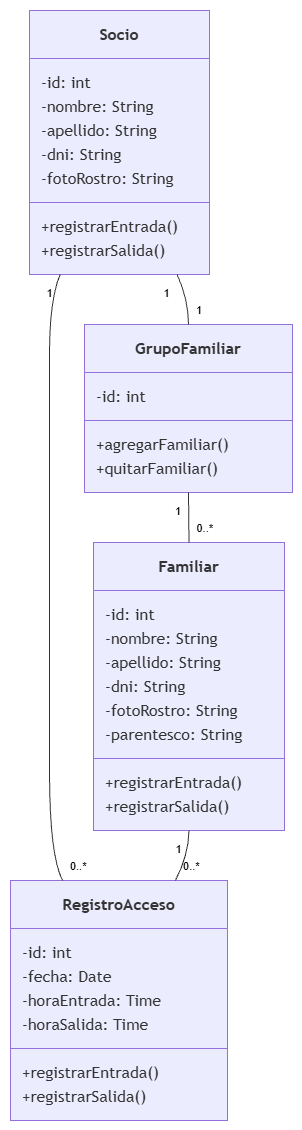

The diagram above was exported from draw.io. Its source (the exported page's mxGraphModel, read from the mxfile embedded in the PNG):
<mxGraphModel dx="1030" dy="623" grid="1" gridSize="10" guides="1" tooltips="1" connect="1" arrows="1" fold="1" page="1" pageScale="1" pageWidth="827" pageHeight="1169" math="0" shadow="0">
  <root>
    <mxCell id="0" />
    <mxCell id="1" parent="0" />
    <UserObject label="" mermaidData="{&#10;  &quot;data&quot;: &quot;classDiagram\n\nclass Socio {\n    -id: int\n    -nombre: String\n    -apellido: String\n    -dni: String\n    -fotoRostro: String\n    +registrarEntrada()\n    +registrarSalida()\n}\n\nclass Familiar {\n    -id: int\n    -nombre: String\n    -apellido: String\n    -dni: String\n    -fotoRostro: String\n    -parentesco: String\n    +registrarEntrada()\n    +registrarSalida()\n}\n\nclass GrupoFamiliar {\n    -id: int\n    +agregarFamiliar()\n    +quitarFamiliar()\n}\n\nclass RegistroAcceso {\n    -id: int\n    -fecha: Date\n    -horaEntrada: Time\n    -horaSalida: Time\n    +registrarEntrada()\n    +registrarSalida()\n}\n\nSocio \&quot;1\&quot; -- \&quot;1\&quot; GrupoFamiliar\nGrupoFamiliar \&quot;1\&quot; -- \&quot;0..*\&quot; Familiar\n\nSocio \&quot;1\&quot; -- \&quot;0..*\&quot; RegistroAcceso\nFamiliar \&quot;1\&quot; -- \&quot;0..*\&quot; RegistroAcceso&quot;,&#10;  &quot;config&quot;: null&#10;}" id="y1RvTPKO7pytrtzsO2Ye-1">
      <mxCell connectable="0" parent="1" style="group;transparentBounds=1;editIcon=1;lockedGroup=0;groupPadding=10;" vertex="1">
        <mxGeometry as="geometry" />
      </mxCell>
    </UserObject>
    <UserObject label="&lt;b&gt;Socio&lt;/b&gt;" mermaidId="n:Socio" mermaidBaseStyle="swimlane;html=1;fontStyle=1;fontSize=16;align=center;verticalAlign=middle;horizontal=1;childLayout=stackLayout;startSize=48;horizontalStack=0;resizeParent=1;resizeParentMax=0;resizeLast=0;collapsible=0;marginTop=12;marginBottom=12;stackSpacing=0;swimlaneFillColor=light-dark(#ECECFF,#1f2020);whiteSpace=wrap;fillColor=light-dark(#ECECFF,#1f2020);strokeColor=light-dark(#9370DB,#cccccc);fontColor=light-dark(#333333,#cccccc);fontFamily=Trebuchet MS,Verdana,Arial,sans-serif;" mermaidBaseValue="&lt;b&gt;Socio&lt;/b&gt;" id="y1RvTPKO7pytrtzsO2Ye-2">
      <mxCell parent="y1RvTPKO7pytrtzsO2Ye-1" style="swimlane;html=1;fontStyle=1;fontSize=16;align=center;verticalAlign=middle;horizontal=1;childLayout=stackLayout;startSize=48;horizontalStack=0;resizeParent=1;resizeParentMax=0;resizeLast=0;collapsible=0;marginTop=12;marginBottom=12;stackSpacing=0;swimlaneFillColor=light-dark(#ECECFF,#1f2020);whiteSpace=wrap;fillColor=light-dark(#ECECFF,#1f2020);strokeColor=light-dark(#9370DB,#cccccc);fontColor=light-dark(#333333,#cccccc);fontFamily=Trebuchet MS,Verdana,Arial,sans-serif;" vertex="1">
        <mxGeometry height="264" width="180" x="49" y="30" as="geometry" />
      </mxCell>
    </UserObject>
    <mxCell id="y1RvTPKO7pytrtzsO2Ye-3" parent="y1RvTPKO7pytrtzsO2Ye-2" style="text;fontSize=16;strokeColor=none;fillColor=none;align=left;verticalAlign=middle;spacingLeft=10;spacingRight=12;spacingBottom=2;overflow=hidden;rotatable=0;points=[[0,0.5],[1,0.5]];portConstraint=eastwest;fontFamily=Trebuchet MS,Verdana,Arial,sans-serif;fontColor=light-dark(#333333,#cccccc);" value="-id: int" vertex="1">
      <mxGeometry height="24" width="180" y="60" as="geometry" />
    </mxCell>
    <mxCell id="y1RvTPKO7pytrtzsO2Ye-4" parent="y1RvTPKO7pytrtzsO2Ye-2" style="text;fontSize=16;strokeColor=none;fillColor=none;align=left;verticalAlign=middle;spacingLeft=10;spacingRight=12;spacingBottom=2;overflow=hidden;rotatable=0;points=[[0,0.5],[1,0.5]];portConstraint=eastwest;fontFamily=Trebuchet MS,Verdana,Arial,sans-serif;fontColor=light-dark(#333333,#cccccc);" value="-nombre: String" vertex="1">
      <mxGeometry height="24" width="180" y="84" as="geometry" />
    </mxCell>
    <mxCell id="y1RvTPKO7pytrtzsO2Ye-5" parent="y1RvTPKO7pytrtzsO2Ye-2" style="text;fontSize=16;strokeColor=none;fillColor=none;align=left;verticalAlign=middle;spacingLeft=10;spacingRight=12;spacingBottom=2;overflow=hidden;rotatable=0;points=[[0,0.5],[1,0.5]];portConstraint=eastwest;fontFamily=Trebuchet MS,Verdana,Arial,sans-serif;fontColor=light-dark(#333333,#cccccc);" value="-apellido: String" vertex="1">
      <mxGeometry height="24" width="180" y="108" as="geometry" />
    </mxCell>
    <mxCell id="y1RvTPKO7pytrtzsO2Ye-6" parent="y1RvTPKO7pytrtzsO2Ye-2" style="text;fontSize=16;strokeColor=none;fillColor=none;align=left;verticalAlign=middle;spacingLeft=10;spacingRight=12;spacingBottom=2;overflow=hidden;rotatable=0;points=[[0,0.5],[1,0.5]];portConstraint=eastwest;fontFamily=Trebuchet MS,Verdana,Arial,sans-serif;fontColor=light-dark(#333333,#cccccc);" value="-dni: String" vertex="1">
      <mxGeometry height="24" width="180" y="132" as="geometry" />
    </mxCell>
    <mxCell id="y1RvTPKO7pytrtzsO2Ye-7" parent="y1RvTPKO7pytrtzsO2Ye-2" style="text;fontSize=16;strokeColor=none;fillColor=none;align=left;verticalAlign=middle;spacingLeft=10;spacingRight=12;spacingBottom=2;overflow=hidden;rotatable=0;points=[[0,0.5],[1,0.5]];portConstraint=eastwest;fontFamily=Trebuchet MS,Verdana,Arial,sans-serif;fontColor=light-dark(#333333,#cccccc);" value="-fotoRostro: String" vertex="1">
      <mxGeometry height="24" width="180" y="156" as="geometry" />
    </mxCell>
    <mxCell id="y1RvTPKO7pytrtzsO2Ye-8" parent="y1RvTPKO7pytrtzsO2Ye-2" style="line;strokeWidth=1;fillColor=none;spacingLeft=3;spacingRight=3;rotatable=0;points=[];strokeColor=inherit;" vertex="1">
      <mxGeometry height="24" width="180" y="180" as="geometry" />
    </mxCell>
    <mxCell id="y1RvTPKO7pytrtzsO2Ye-9" parent="y1RvTPKO7pytrtzsO2Ye-2" style="text;fontSize=16;strokeColor=none;fillColor=none;align=left;verticalAlign=middle;spacingLeft=10;spacingRight=12;spacingBottom=2;overflow=hidden;rotatable=0;points=[[0,0.5],[1,0.5]];portConstraint=eastwest;fontFamily=Trebuchet MS,Verdana,Arial,sans-serif;fontColor=light-dark(#333333,#cccccc);" value="+registrarEntrada()" vertex="1">
      <mxGeometry height="24" width="180" y="204" as="geometry" />
    </mxCell>
    <mxCell id="y1RvTPKO7pytrtzsO2Ye-10" parent="y1RvTPKO7pytrtzsO2Ye-2" style="text;fontSize=16;strokeColor=none;fillColor=none;align=left;verticalAlign=middle;spacingLeft=10;spacingRight=12;spacingBottom=2;overflow=hidden;rotatable=0;points=[[0,0.5],[1,0.5]];portConstraint=eastwest;fontFamily=Trebuchet MS,Verdana,Arial,sans-serif;fontColor=light-dark(#333333,#cccccc);" value="+registrarSalida()" vertex="1">
      <mxGeometry height="24" width="180" y="228" as="geometry" />
    </mxCell>
    <UserObject label="&lt;b&gt;Familiar&lt;/b&gt;" mermaidId="n:Familiar" mermaidBaseStyle="swimlane;html=1;fontStyle=1;fontSize=16;align=center;verticalAlign=middle;horizontal=1;childLayout=stackLayout;startSize=48;horizontalStack=0;resizeParent=1;resizeParentMax=0;resizeLast=0;collapsible=0;marginTop=12;marginBottom=12;stackSpacing=0;swimlaneFillColor=light-dark(#ECECFF,#1f2020);whiteSpace=wrap;fillColor=light-dark(#ECECFF,#1f2020);strokeColor=light-dark(#9370DB,#cccccc);fontColor=light-dark(#333333,#cccccc);fontFamily=Trebuchet MS,Verdana,Arial,sans-serif;" mermaidBaseValue="&lt;b&gt;Familiar&lt;/b&gt;" id="y1RvTPKO7pytrtzsO2Ye-11">
      <mxCell parent="y1RvTPKO7pytrtzsO2Ye-1" style="swimlane;html=1;fontStyle=1;fontSize=16;align=center;verticalAlign=middle;horizontal=1;childLayout=stackLayout;startSize=48;horizontalStack=0;resizeParent=1;resizeParentMax=0;resizeLast=0;collapsible=0;marginTop=12;marginBottom=12;stackSpacing=0;swimlaneFillColor=light-dark(#ECECFF,#1f2020);whiteSpace=wrap;fillColor=light-dark(#ECECFF,#1f2020);strokeColor=light-dark(#9370DB,#cccccc);fontColor=light-dark(#333333,#cccccc);fontFamily=Trebuchet MS,Verdana,Arial,sans-serif;" vertex="1">
        <mxGeometry height="288" width="191" x="113" y="562" as="geometry" />
      </mxCell>
    </UserObject>
    <mxCell id="y1RvTPKO7pytrtzsO2Ye-12" parent="y1RvTPKO7pytrtzsO2Ye-11" style="text;fontSize=16;strokeColor=none;fillColor=none;align=left;verticalAlign=middle;spacingLeft=10;spacingRight=12;spacingBottom=2;overflow=hidden;rotatable=0;points=[[0,0.5],[1,0.5]];portConstraint=eastwest;fontFamily=Trebuchet MS,Verdana,Arial,sans-serif;fontColor=light-dark(#333333,#cccccc);" value="-id: int" vertex="1">
      <mxGeometry height="24" width="191" y="60" as="geometry" />
    </mxCell>
    <mxCell id="y1RvTPKO7pytrtzsO2Ye-13" parent="y1RvTPKO7pytrtzsO2Ye-11" style="text;fontSize=16;strokeColor=none;fillColor=none;align=left;verticalAlign=middle;spacingLeft=10;spacingRight=12;spacingBottom=2;overflow=hidden;rotatable=0;points=[[0,0.5],[1,0.5]];portConstraint=eastwest;fontFamily=Trebuchet MS,Verdana,Arial,sans-serif;fontColor=light-dark(#333333,#cccccc);" value="-nombre: String" vertex="1">
      <mxGeometry height="24" width="191" y="84" as="geometry" />
    </mxCell>
    <mxCell id="y1RvTPKO7pytrtzsO2Ye-14" parent="y1RvTPKO7pytrtzsO2Ye-11" style="text;fontSize=16;strokeColor=none;fillColor=none;align=left;verticalAlign=middle;spacingLeft=10;spacingRight=12;spacingBottom=2;overflow=hidden;rotatable=0;points=[[0,0.5],[1,0.5]];portConstraint=eastwest;fontFamily=Trebuchet MS,Verdana,Arial,sans-serif;fontColor=light-dark(#333333,#cccccc);" value="-apellido: String" vertex="1">
      <mxGeometry height="24" width="191" y="108" as="geometry" />
    </mxCell>
    <mxCell id="y1RvTPKO7pytrtzsO2Ye-15" parent="y1RvTPKO7pytrtzsO2Ye-11" style="text;fontSize=16;strokeColor=none;fillColor=none;align=left;verticalAlign=middle;spacingLeft=10;spacingRight=12;spacingBottom=2;overflow=hidden;rotatable=0;points=[[0,0.5],[1,0.5]];portConstraint=eastwest;fontFamily=Trebuchet MS,Verdana,Arial,sans-serif;fontColor=light-dark(#333333,#cccccc);" value="-dni: String" vertex="1">
      <mxGeometry height="24" width="191" y="132" as="geometry" />
    </mxCell>
    <mxCell id="y1RvTPKO7pytrtzsO2Ye-16" parent="y1RvTPKO7pytrtzsO2Ye-11" style="text;fontSize=16;strokeColor=none;fillColor=none;align=left;verticalAlign=middle;spacingLeft=10;spacingRight=12;spacingBottom=2;overflow=hidden;rotatable=0;points=[[0,0.5],[1,0.5]];portConstraint=eastwest;fontFamily=Trebuchet MS,Verdana,Arial,sans-serif;fontColor=light-dark(#333333,#cccccc);" value="-fotoRostro: String" vertex="1">
      <mxGeometry height="24" width="191" y="156" as="geometry" />
    </mxCell>
    <mxCell id="y1RvTPKO7pytrtzsO2Ye-17" parent="y1RvTPKO7pytrtzsO2Ye-11" style="text;fontSize=16;strokeColor=none;fillColor=none;align=left;verticalAlign=middle;spacingLeft=10;spacingRight=12;spacingBottom=2;overflow=hidden;rotatable=0;points=[[0,0.5],[1,0.5]];portConstraint=eastwest;fontFamily=Trebuchet MS,Verdana,Arial,sans-serif;fontColor=light-dark(#333333,#cccccc);" value="-parentesco: String" vertex="1">
      <mxGeometry height="24" width="191" y="180" as="geometry" />
    </mxCell>
    <mxCell id="y1RvTPKO7pytrtzsO2Ye-18" parent="y1RvTPKO7pytrtzsO2Ye-11" style="line;strokeWidth=1;fillColor=none;spacingLeft=3;spacingRight=3;rotatable=0;points=[];strokeColor=inherit;" vertex="1">
      <mxGeometry height="24" width="191" y="204" as="geometry" />
    </mxCell>
    <mxCell id="y1RvTPKO7pytrtzsO2Ye-19" parent="y1RvTPKO7pytrtzsO2Ye-11" style="text;fontSize=16;strokeColor=none;fillColor=none;align=left;verticalAlign=middle;spacingLeft=10;spacingRight=12;spacingBottom=2;overflow=hidden;rotatable=0;points=[[0,0.5],[1,0.5]];portConstraint=eastwest;fontFamily=Trebuchet MS,Verdana,Arial,sans-serif;fontColor=light-dark(#333333,#cccccc);" value="+registrarEntrada()" vertex="1">
      <mxGeometry height="24" width="191" y="228" as="geometry" />
    </mxCell>
    <mxCell id="y1RvTPKO7pytrtzsO2Ye-20" parent="y1RvTPKO7pytrtzsO2Ye-11" style="text;fontSize=16;strokeColor=none;fillColor=none;align=left;verticalAlign=middle;spacingLeft=10;spacingRight=12;spacingBottom=2;overflow=hidden;rotatable=0;points=[[0,0.5],[1,0.5]];portConstraint=eastwest;fontFamily=Trebuchet MS,Verdana,Arial,sans-serif;fontColor=light-dark(#333333,#cccccc);" value="+registrarSalida()" vertex="1">
      <mxGeometry height="24" width="191" y="252" as="geometry" />
    </mxCell>
    <UserObject label="&lt;b&gt;GrupoFamiliar&lt;/b&gt;" mermaidId="n:GrupoFamiliar" mermaidBaseStyle="swimlane;html=1;fontStyle=1;fontSize=16;align=center;verticalAlign=middle;horizontal=1;childLayout=stackLayout;startSize=48;horizontalStack=0;resizeParent=1;resizeParentMax=0;resizeLast=0;collapsible=0;marginTop=12;marginBottom=12;stackSpacing=0;swimlaneFillColor=light-dark(#ECECFF,#1f2020);whiteSpace=wrap;fillColor=light-dark(#ECECFF,#1f2020);strokeColor=light-dark(#9370DB,#cccccc);fontColor=light-dark(#333333,#cccccc);fontFamily=Trebuchet MS,Verdana,Arial,sans-serif;" mermaidBaseValue="&lt;b&gt;GrupoFamiliar&lt;/b&gt;" id="y1RvTPKO7pytrtzsO2Ye-21">
      <mxCell parent="y1RvTPKO7pytrtzsO2Ye-1" style="swimlane;html=1;fontStyle=1;fontSize=16;align=center;verticalAlign=middle;horizontal=1;childLayout=stackLayout;startSize=48;horizontalStack=0;resizeParent=1;resizeParentMax=0;resizeLast=0;collapsible=0;marginTop=12;marginBottom=12;stackSpacing=0;swimlaneFillColor=light-dark(#ECECFF,#1f2020);whiteSpace=wrap;fillColor=light-dark(#ECECFF,#1f2020);strokeColor=light-dark(#9370DB,#cccccc);fontColor=light-dark(#333333,#cccccc);fontFamily=Trebuchet MS,Verdana,Arial,sans-serif;" vertex="1">
        <mxGeometry height="168" width="208" x="104" y="344" as="geometry" />
      </mxCell>
    </UserObject>
    <mxCell id="y1RvTPKO7pytrtzsO2Ye-22" parent="y1RvTPKO7pytrtzsO2Ye-21" style="text;fontSize=16;strokeColor=none;fillColor=none;align=left;verticalAlign=middle;spacingLeft=10;spacingRight=12;spacingBottom=2;overflow=hidden;rotatable=0;points=[[0,0.5],[1,0.5]];portConstraint=eastwest;fontFamily=Trebuchet MS,Verdana,Arial,sans-serif;fontColor=light-dark(#333333,#cccccc);" value="-id: int" vertex="1">
      <mxGeometry height="24" width="208" y="60" as="geometry" />
    </mxCell>
    <mxCell id="y1RvTPKO7pytrtzsO2Ye-23" parent="y1RvTPKO7pytrtzsO2Ye-21" style="line;strokeWidth=1;fillColor=none;spacingLeft=3;spacingRight=3;rotatable=0;points=[];strokeColor=inherit;" vertex="1">
      <mxGeometry height="24" width="208" y="84" as="geometry" />
    </mxCell>
    <mxCell id="y1RvTPKO7pytrtzsO2Ye-24" parent="y1RvTPKO7pytrtzsO2Ye-21" style="text;fontSize=16;strokeColor=none;fillColor=none;align=left;verticalAlign=middle;spacingLeft=10;spacingRight=12;spacingBottom=2;overflow=hidden;rotatable=0;points=[[0,0.5],[1,0.5]];portConstraint=eastwest;fontFamily=Trebuchet MS,Verdana,Arial,sans-serif;fontColor=light-dark(#333333,#cccccc);" value="+agregarFamiliar()" vertex="1">
      <mxGeometry height="24" width="208" y="108" as="geometry" />
    </mxCell>
    <mxCell id="y1RvTPKO7pytrtzsO2Ye-25" parent="y1RvTPKO7pytrtzsO2Ye-21" style="text;fontSize=16;strokeColor=none;fillColor=none;align=left;verticalAlign=middle;spacingLeft=10;spacingRight=12;spacingBottom=2;overflow=hidden;rotatable=0;points=[[0,0.5],[1,0.5]];portConstraint=eastwest;fontFamily=Trebuchet MS,Verdana,Arial,sans-serif;fontColor=light-dark(#333333,#cccccc);" value="+quitarFamiliar()" vertex="1">
      <mxGeometry height="24" width="208" y="132" as="geometry" />
    </mxCell>
    <UserObject label="&lt;b&gt;RegistroAcceso&lt;/b&gt;" mermaidId="n:RegistroAcceso" mermaidBaseStyle="swimlane;html=1;fontStyle=1;fontSize=16;align=center;verticalAlign=middle;horizontal=1;childLayout=stackLayout;startSize=48;horizontalStack=0;resizeParent=1;resizeParentMax=0;resizeLast=0;collapsible=0;marginTop=12;marginBottom=12;stackSpacing=0;swimlaneFillColor=light-dark(#ECECFF,#1f2020);whiteSpace=wrap;fillColor=light-dark(#ECECFF,#1f2020);strokeColor=light-dark(#9370DB,#cccccc);fontColor=light-dark(#333333,#cccccc);fontFamily=Trebuchet MS,Verdana,Arial,sans-serif;" mermaidBaseValue="&lt;b&gt;RegistroAcceso&lt;/b&gt;" id="y1RvTPKO7pytrtzsO2Ye-26">
      <mxCell parent="y1RvTPKO7pytrtzsO2Ye-1" style="swimlane;html=1;fontStyle=1;fontSize=16;align=center;verticalAlign=middle;horizontal=1;childLayout=stackLayout;startSize=48;horizontalStack=0;resizeParent=1;resizeParentMax=0;resizeLast=0;collapsible=0;marginTop=12;marginBottom=12;stackSpacing=0;swimlaneFillColor=light-dark(#ECECFF,#1f2020);whiteSpace=wrap;fillColor=light-dark(#ECECFF,#1f2020);strokeColor=light-dark(#9370DB,#cccccc);fontColor=light-dark(#333333,#cccccc);fontFamily=Trebuchet MS,Verdana,Arial,sans-serif;" vertex="1">
        <mxGeometry height="240" width="217" x="30" y="900" as="geometry" />
      </mxCell>
    </UserObject>
    <mxCell id="y1RvTPKO7pytrtzsO2Ye-27" parent="y1RvTPKO7pytrtzsO2Ye-26" style="text;fontSize=16;strokeColor=none;fillColor=none;align=left;verticalAlign=middle;spacingLeft=10;spacingRight=12;spacingBottom=2;overflow=hidden;rotatable=0;points=[[0,0.5],[1,0.5]];portConstraint=eastwest;fontFamily=Trebuchet MS,Verdana,Arial,sans-serif;fontColor=light-dark(#333333,#cccccc);" value="-id: int" vertex="1">
      <mxGeometry height="24" width="217" y="60" as="geometry" />
    </mxCell>
    <mxCell id="y1RvTPKO7pytrtzsO2Ye-28" parent="y1RvTPKO7pytrtzsO2Ye-26" style="text;fontSize=16;strokeColor=none;fillColor=none;align=left;verticalAlign=middle;spacingLeft=10;spacingRight=12;spacingBottom=2;overflow=hidden;rotatable=0;points=[[0,0.5],[1,0.5]];portConstraint=eastwest;fontFamily=Trebuchet MS,Verdana,Arial,sans-serif;fontColor=light-dark(#333333,#cccccc);" value="-fecha: Date" vertex="1">
      <mxGeometry height="24" width="217" y="84" as="geometry" />
    </mxCell>
    <mxCell id="y1RvTPKO7pytrtzsO2Ye-29" parent="y1RvTPKO7pytrtzsO2Ye-26" style="text;fontSize=16;strokeColor=none;fillColor=none;align=left;verticalAlign=middle;spacingLeft=10;spacingRight=12;spacingBottom=2;overflow=hidden;rotatable=0;points=[[0,0.5],[1,0.5]];portConstraint=eastwest;fontFamily=Trebuchet MS,Verdana,Arial,sans-serif;fontColor=light-dark(#333333,#cccccc);" value="-horaEntrada: Time" vertex="1">
      <mxGeometry height="24" width="217" y="108" as="geometry" />
    </mxCell>
    <mxCell id="y1RvTPKO7pytrtzsO2Ye-30" parent="y1RvTPKO7pytrtzsO2Ye-26" style="text;fontSize=16;strokeColor=none;fillColor=none;align=left;verticalAlign=middle;spacingLeft=10;spacingRight=12;spacingBottom=2;overflow=hidden;rotatable=0;points=[[0,0.5],[1,0.5]];portConstraint=eastwest;fontFamily=Trebuchet MS,Verdana,Arial,sans-serif;fontColor=light-dark(#333333,#cccccc);" value="-horaSalida: Time" vertex="1">
      <mxGeometry height="24" width="217" y="132" as="geometry" />
    </mxCell>
    <mxCell id="y1RvTPKO7pytrtzsO2Ye-31" parent="y1RvTPKO7pytrtzsO2Ye-26" style="line;strokeWidth=1;fillColor=none;spacingLeft=3;spacingRight=3;rotatable=0;points=[];strokeColor=inherit;" vertex="1">
      <mxGeometry height="24" width="217" y="156" as="geometry" />
    </mxCell>
    <mxCell id="y1RvTPKO7pytrtzsO2Ye-32" parent="y1RvTPKO7pytrtzsO2Ye-26" style="text;fontSize=16;strokeColor=none;fillColor=none;align=left;verticalAlign=middle;spacingLeft=10;spacingRight=12;spacingBottom=2;overflow=hidden;rotatable=0;points=[[0,0.5],[1,0.5]];portConstraint=eastwest;fontFamily=Trebuchet MS,Verdana,Arial,sans-serif;fontColor=light-dark(#333333,#cccccc);" value="+registrarEntrada()" vertex="1">
      <mxGeometry height="24" width="217" y="180" as="geometry" />
    </mxCell>
    <mxCell id="y1RvTPKO7pytrtzsO2Ye-33" parent="y1RvTPKO7pytrtzsO2Ye-26" style="text;fontSize=16;strokeColor=none;fillColor=none;align=left;verticalAlign=middle;spacingLeft=10;spacingRight=12;spacingBottom=2;overflow=hidden;rotatable=0;points=[[0,0.5],[1,0.5]];portConstraint=eastwest;fontFamily=Trebuchet MS,Verdana,Arial,sans-serif;fontColor=light-dark(#333333,#cccccc);" value="+registrarSalida()" vertex="1">
      <mxGeometry height="24" width="217" y="204" as="geometry" />
    </mxCell>
    <UserObject label="" mermaidId="e:Socio-&gt;GrupoFamiliar#0" mermaidBaseStyle="curved=1;startArrow=none;endArrow=none;strokeColor=light-dark(#333333,#cccccc);exitX=0.82;exitY=1;entryX=0.5;entryY=0;" mermaidBaseValue="" id="y1RvTPKO7pytrtzsO2Ye-34">
      <mxCell edge="1" parent="y1RvTPKO7pytrtzsO2Ye-1" source="y1RvTPKO7pytrtzsO2Ye-2" style="curved=1;startArrow=none;endArrow=none;strokeColor=light-dark(#333333,#cccccc);exitX=0.82;exitY=1;entryX=0.5;entryY=0;rounded=0;" target="y1RvTPKO7pytrtzsO2Ye-21">
        <mxGeometry relative="1" as="geometry">
          <Array as="points">
            <mxPoint x="208" y="319" />
          </Array>
        </mxGeometry>
      </mxCell>
    </UserObject>
    <mxCell id="y1RvTPKO7pytrtzsO2Ye-35" parent="y1RvTPKO7pytrtzsO2Ye-34" style="edgeLabel;resizable=0;labelBackgroundColor=none;fontSize=11;spacing=8;align=right;verticalAlign=top;" value="1" vertex="1">
      <mxGeometry relative="1" x="-1" as="geometry" />
    </mxCell>
    <mxCell id="y1RvTPKO7pytrtzsO2Ye-36" parent="y1RvTPKO7pytrtzsO2Ye-34" style="edgeLabel;resizable=0;labelBackgroundColor=none;fontSize=11;spacing=8;align=left;verticalAlign=bottom;" value="1" vertex="1">
      <mxGeometry relative="1" x="1" as="geometry" />
    </mxCell>
    <UserObject label="" mermaidId="e:GrupoFamiliar-&gt;Familiar#0" mermaidBaseStyle="curved=1;startArrow=none;endArrow=none;strokeColor=light-dark(#333333,#cccccc);exitX=0.5;exitY=1;entryX=0.5;entryY=0;" mermaidBaseValue="" id="y1RvTPKO7pytrtzsO2Ye-37">
      <mxCell edge="1" parent="y1RvTPKO7pytrtzsO2Ye-1" source="y1RvTPKO7pytrtzsO2Ye-21" style="curved=1;startArrow=none;endArrow=none;strokeColor=light-dark(#333333,#cccccc);exitX=0.5;exitY=1;entryX=0.5;entryY=0;rounded=0;" target="y1RvTPKO7pytrtzsO2Ye-11">
        <mxGeometry relative="1" as="geometry">
          <Array as="points" />
        </mxGeometry>
      </mxCell>
    </UserObject>
    <mxCell id="y1RvTPKO7pytrtzsO2Ye-38" parent="y1RvTPKO7pytrtzsO2Ye-37" style="edgeLabel;resizable=0;labelBackgroundColor=none;fontSize=11;spacing=8;align=right;verticalAlign=top;" value="1" vertex="1">
      <mxGeometry relative="1" x="-1" as="geometry" />
    </mxCell>
    <mxCell id="y1RvTPKO7pytrtzsO2Ye-39" parent="y1RvTPKO7pytrtzsO2Ye-37" style="edgeLabel;resizable=0;labelBackgroundColor=none;fontSize=11;spacing=8;align=left;verticalAlign=bottom;" value="0..*" vertex="1">
      <mxGeometry relative="1" x="1" as="geometry" />
    </mxCell>
    <UserObject label="" mermaidId="e:Socio-&gt;RegistroAcceso#0" mermaidBaseStyle="curved=1;startArrow=none;endArrow=none;strokeColor=light-dark(#333333,#cccccc);exitX=0.17;exitY=1;entryX=0.24;entryY=0;" mermaidBaseValue="" id="y1RvTPKO7pytrtzsO2Ye-40">
      <mxCell edge="1" parent="y1RvTPKO7pytrtzsO2Ye-1" source="y1RvTPKO7pytrtzsO2Ye-2" style="curved=1;startArrow=none;endArrow=none;strokeColor=light-dark(#333333,#cccccc);exitX=0.17;exitY=1;entryX=0.24;entryY=0;rounded=0;" target="y1RvTPKO7pytrtzsO2Ye-26">
        <mxGeometry relative="1" as="geometry">
          <Array as="points">
            <mxPoint x="69" y="319" />
            <mxPoint x="69" y="428" />
            <mxPoint x="69" y="537" />
            <mxPoint x="69" y="706" />
            <mxPoint x="69" y="875" />
          </Array>
        </mxGeometry>
      </mxCell>
    </UserObject>
    <mxCell id="y1RvTPKO7pytrtzsO2Ye-41" parent="y1RvTPKO7pytrtzsO2Ye-40" style="edgeLabel;resizable=0;labelBackgroundColor=none;fontSize=11;spacing=8;align=right;verticalAlign=top;" value="1" vertex="1">
      <mxGeometry relative="1" x="-1" as="geometry" />
    </mxCell>
    <mxCell id="y1RvTPKO7pytrtzsO2Ye-42" parent="y1RvTPKO7pytrtzsO2Ye-40" style="edgeLabel;resizable=0;labelBackgroundColor=none;fontSize=11;spacing=8;align=left;verticalAlign=bottom;" value="0..*" vertex="1">
      <mxGeometry relative="1" x="1" as="geometry" />
    </mxCell>
    <UserObject label="" mermaidId="e:Familiar-&gt;RegistroAcceso#0" mermaidBaseStyle="curved=1;startArrow=none;endArrow=none;strokeColor=light-dark(#333333,#cccccc);exitX=0.5;exitY=1;entryX=0.76;entryY=0;" mermaidBaseValue="" id="y1RvTPKO7pytrtzsO2Ye-43">
      <mxCell edge="1" parent="y1RvTPKO7pytrtzsO2Ye-1" source="y1RvTPKO7pytrtzsO2Ye-11" style="curved=1;startArrow=none;endArrow=none;strokeColor=light-dark(#333333,#cccccc);exitX=0.5;exitY=1;entryX=0.76;entryY=0;rounded=0;" target="y1RvTPKO7pytrtzsO2Ye-26">
        <mxGeometry relative="1" as="geometry">
          <Array as="points">
            <mxPoint x="208" y="875" />
          </Array>
        </mxGeometry>
      </mxCell>
    </UserObject>
    <mxCell id="y1RvTPKO7pytrtzsO2Ye-44" parent="y1RvTPKO7pytrtzsO2Ye-43" style="edgeLabel;resizable=0;labelBackgroundColor=none;fontSize=11;spacing=8;align=right;verticalAlign=top;" value="1" vertex="1">
      <mxGeometry relative="1" x="-1" as="geometry" />
    </mxCell>
    <mxCell id="y1RvTPKO7pytrtzsO2Ye-45" parent="y1RvTPKO7pytrtzsO2Ye-43" style="edgeLabel;resizable=0;labelBackgroundColor=none;fontSize=11;spacing=8;align=left;verticalAlign=bottom;" value="0..*" vertex="1">
      <mxGeometry relative="1" x="1" as="geometry" />
    </mxCell>
  </root>
</mxGraphModel>